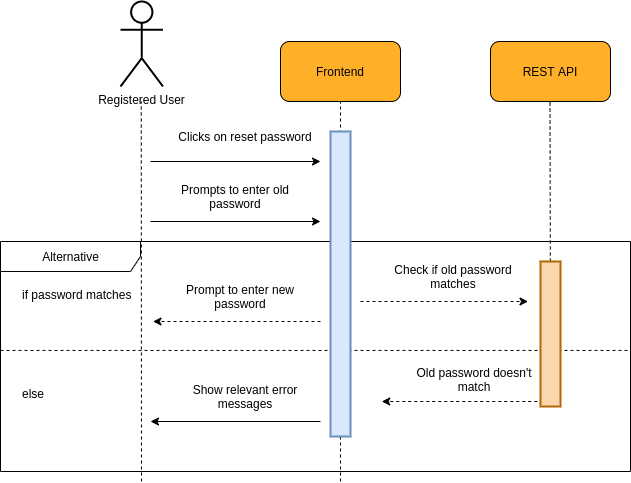

The diagram above was exported from draw.io. Its source (the exported page's mxGraphModel, read from the mxfile embedded in the PNG):
<mxGraphModel dx="1952" dy="981" grid="1" gridSize="10" guides="1" tooltips="1" connect="1" arrows="1" fold="1" page="1" pageScale="1" pageWidth="850" pageHeight="1100" math="0" shadow="0">
  <root>
    <mxCell id="0" />
    <mxCell id="1" parent="0" />
    <mxCell id="eZJfRjF90Ki5VZ0_ZDwp-1" value="Alternative" style="shape=umlFrame;tabWidth=110;tabHeight=30;tabPosition=left;html=1;boundedLbl=1;labelInHeader=1;width=140;height=30;fillColor=none;fontSize=12;strokeWidth=1;" vertex="1" parent="1">
      <mxGeometry x="-50" y="340" width="630" height="230" as="geometry" />
    </mxCell>
    <mxCell id="eZJfRjF90Ki5VZ0_ZDwp-2" value="if password matches" style="text;fillColor=none;fontSize=12;" vertex="1" parent="eZJfRjF90Ki5VZ0_ZDwp-1">
      <mxGeometry width="100" height="20" relative="1" as="geometry">
        <mxPoint x="20" y="40" as="offset" />
      </mxGeometry>
    </mxCell>
    <mxCell id="eZJfRjF90Ki5VZ0_ZDwp-3" value="else" style="line;strokeWidth=1;dashed=1;labelPosition=center;verticalLabelPosition=bottom;align=left;verticalAlign=top;spacingLeft=20;spacingTop=15;fillColor=none;fontSize=12;" vertex="1" parent="eZJfRjF90Ki5VZ0_ZDwp-1">
      <mxGeometry y="93.70370370370371" width="630" height="30.496296296296293" as="geometry" />
    </mxCell>
    <mxCell id="eZJfRjF90Ki5VZ0_ZDwp-21" value="" style="endArrow=classic;html=1;rounded=0;strokeWidth=1;jumpSize=6;dashed=1;fontSize=12;" edge="1" parent="eZJfRjF90Ki5VZ0_ZDwp-1">
      <mxGeometry width="50" height="50" relative="1" as="geometry">
        <mxPoint x="548.75" y="159.99925925925925" as="sourcePoint" />
        <mxPoint x="381.25" y="159.99925925925925" as="targetPoint" />
      </mxGeometry>
    </mxCell>
    <mxCell id="eZJfRjF90Ki5VZ0_ZDwp-20" value="&lt;span style=&quot;background-color: rgb(255 , 255 , 255) ; font-size: 12px&quot;&gt;Old password doesn't match&lt;/span&gt;" style="text;html=1;strokeColor=none;fillColor=none;align=center;verticalAlign=middle;whiteSpace=wrap;rounded=0;fontSize=12;" vertex="1" parent="eZJfRjF90Ki5VZ0_ZDwp-1">
      <mxGeometry x="398.75" y="124.19925925925926" width="150" height="27.600000000000005" as="geometry" />
    </mxCell>
    <mxCell id="eZJfRjF90Ki5VZ0_ZDwp-19" value="&lt;span style=&quot;background-color: rgb(255 , 255 , 255) ; font-size: 12px&quot;&gt;Check if old password matches&lt;/span&gt;" style="text;html=1;strokeColor=none;fillColor=none;align=center;verticalAlign=middle;whiteSpace=wrap;rounded=0;fontSize=12;" vertex="1" parent="eZJfRjF90Ki5VZ0_ZDwp-1">
      <mxGeometry x="377.5" y="20" width="150" height="30" as="geometry" />
    </mxCell>
    <mxCell id="eZJfRjF90Ki5VZ0_ZDwp-18" value="" style="endArrow=classic;html=1;rounded=0;strokeWidth=1;jumpSize=6;dashed=1;fontSize=12;" edge="1" parent="eZJfRjF90Ki5VZ0_ZDwp-1">
      <mxGeometry width="50" height="50" relative="1" as="geometry">
        <mxPoint x="360" y="60" as="sourcePoint" />
        <mxPoint x="527.5" y="60" as="targetPoint" />
      </mxGeometry>
    </mxCell>
    <mxCell id="eZJfRjF90Ki5VZ0_ZDwp-4" value="" style="group;fontSize=12;" vertex="1" connectable="0" parent="1">
      <mxGeometry x="230" y="140" width="120" height="60" as="geometry" />
    </mxCell>
    <mxCell id="eZJfRjF90Ki5VZ0_ZDwp-5" value="" style="rounded=1;whiteSpace=wrap;html=1;fillColor=#FFAF28;fontSize=12;" vertex="1" parent="eZJfRjF90Ki5VZ0_ZDwp-4">
      <mxGeometry width="120" height="60" as="geometry" />
    </mxCell>
    <mxCell id="eZJfRjF90Ki5VZ0_ZDwp-6" value="&lt;font style=&quot;font-size: 12px;&quot;&gt;Frontend&lt;/font&gt;" style="text;html=1;strokeColor=none;fillColor=none;align=center;verticalAlign=middle;whiteSpace=wrap;rounded=0;fontSize=12;" vertex="1" parent="eZJfRjF90Ki5VZ0_ZDwp-4">
      <mxGeometry x="30" y="15" width="60" height="30" as="geometry" />
    </mxCell>
    <mxCell id="eZJfRjF90Ki5VZ0_ZDwp-7" value="" style="group;fontSize=12;" vertex="1" connectable="0" parent="1">
      <mxGeometry x="440" y="140" width="120" height="60" as="geometry" />
    </mxCell>
    <mxCell id="eZJfRjF90Ki5VZ0_ZDwp-8" value="" style="rounded=1;whiteSpace=wrap;html=1;fillColor=#FFAF28;fontSize=12;" vertex="1" parent="eZJfRjF90Ki5VZ0_ZDwp-7">
      <mxGeometry width="120" height="60" as="geometry" />
    </mxCell>
    <mxCell id="eZJfRjF90Ki5VZ0_ZDwp-9" value="&lt;font style=&quot;font-size: 12px;&quot;&gt;REST API&lt;/font&gt;" style="text;html=1;strokeColor=none;fillColor=none;align=center;verticalAlign=middle;whiteSpace=wrap;rounded=0;fontSize=12;" vertex="1" parent="eZJfRjF90Ki5VZ0_ZDwp-7">
      <mxGeometry x="30" y="15" width="60" height="30" as="geometry" />
    </mxCell>
    <mxCell id="eZJfRjF90Ki5VZ0_ZDwp-10" value="" style="endArrow=none;dashed=1;html=1;rounded=0;entryX=0.5;entryY=1;entryDx=0;entryDy=0;jumpSize=6;strokeWidth=1;fontSize=12;" edge="1" parent="1" target="eZJfRjF90Ki5VZ0_ZDwp-5">
      <mxGeometry width="50" height="50" relative="1" as="geometry">
        <mxPoint x="290" y="580" as="sourcePoint" />
        <mxPoint x="440" y="250" as="targetPoint" />
      </mxGeometry>
    </mxCell>
    <mxCell id="eZJfRjF90Ki5VZ0_ZDwp-11" value="" style="endArrow=none;dashed=1;html=1;rounded=0;entryX=0.5;entryY=1;entryDx=0;entryDy=0;jumpSize=6;strokeWidth=1;startArrow=none;fontSize=12;" edge="1" parent="1" source="eZJfRjF90Ki5VZ0_ZDwp-25">
      <mxGeometry width="50" height="50" relative="1" as="geometry">
        <mxPoint x="499.5" y="582" as="sourcePoint" />
        <mxPoint x="499.5" y="200" as="targetPoint" />
      </mxGeometry>
    </mxCell>
    <mxCell id="eZJfRjF90Ki5VZ0_ZDwp-12" value="Registered User" style="shape=umlActor;verticalLabelPosition=bottom;verticalAlign=top;html=1;outlineConnect=0;rounded=1;strokeWidth=2;fontSize=12;" vertex="1" parent="1">
      <mxGeometry x="70" y="100" width="42.5" height="85" as="geometry" />
    </mxCell>
    <mxCell id="eZJfRjF90Ki5VZ0_ZDwp-13" value="" style="endArrow=none;dashed=1;html=1;rounded=0;entryX=0.5;entryY=1;entryDx=0;entryDy=0;jumpSize=6;strokeWidth=1;fontSize=12;" edge="1" parent="1">
      <mxGeometry width="50" height="50" relative="1" as="geometry">
        <mxPoint x="91" y="580" as="sourcePoint" />
        <mxPoint x="90.75" y="200" as="targetPoint" />
      </mxGeometry>
    </mxCell>
    <mxCell id="eZJfRjF90Ki5VZ0_ZDwp-14" value="" style="endArrow=classic;html=1;rounded=0;strokeWidth=1;jumpSize=6;fontSize=12;" edge="1" parent="1">
      <mxGeometry width="50" height="50" relative="1" as="geometry">
        <mxPoint x="100" y="260" as="sourcePoint" />
        <mxPoint x="270" y="260" as="targetPoint" />
      </mxGeometry>
    </mxCell>
    <mxCell id="eZJfRjF90Ki5VZ0_ZDwp-15" value="&lt;span style=&quot;background-color: rgb(255 , 255 , 255) ; font-size: 12px&quot;&gt;Clicks on reset password&lt;/span&gt;" style="text;html=1;strokeColor=none;fillColor=none;align=center;verticalAlign=middle;whiteSpace=wrap;rounded=0;fontSize=12;" vertex="1" parent="1">
      <mxGeometry x="120" y="220" width="150" height="30" as="geometry" />
    </mxCell>
    <mxCell id="eZJfRjF90Ki5VZ0_ZDwp-16" value="" style="endArrow=classic;html=1;rounded=0;strokeWidth=1;jumpSize=6;fontSize=12;" edge="1" parent="1">
      <mxGeometry width="50" height="50" relative="1" as="geometry">
        <mxPoint x="100" y="320" as="sourcePoint" />
        <mxPoint x="270" y="320" as="targetPoint" />
      </mxGeometry>
    </mxCell>
    <mxCell id="eZJfRjF90Ki5VZ0_ZDwp-17" value="&lt;span style=&quot;background-color: rgb(255 , 255 , 255)&quot;&gt;Prompts to enter old password&lt;/span&gt;" style="text;html=1;strokeColor=none;fillColor=none;align=center;verticalAlign=middle;whiteSpace=wrap;rounded=0;fontSize=12;" vertex="1" parent="1">
      <mxGeometry x="110" y="280" width="150" height="30" as="geometry" />
    </mxCell>
    <mxCell id="eZJfRjF90Ki5VZ0_ZDwp-22" value="" style="endArrow=classic;html=1;rounded=0;strokeWidth=1;jumpSize=6;fontSize=12;" edge="1" parent="1">
      <mxGeometry width="50" height="50" relative="1" as="geometry">
        <mxPoint x="270" y="520" as="sourcePoint" />
        <mxPoint x="100" y="520" as="targetPoint" />
      </mxGeometry>
    </mxCell>
    <mxCell id="eZJfRjF90Ki5VZ0_ZDwp-23" value="&lt;span style=&quot;background-color: rgb(255, 255, 255); font-size: 12px;&quot;&gt;Show relevant error messages&lt;/span&gt;" style="text;html=1;strokeColor=none;fillColor=none;align=center;verticalAlign=middle;whiteSpace=wrap;rounded=0;fontSize=12;" vertex="1" parent="1">
      <mxGeometry x="120" y="480" width="150" height="30" as="geometry" />
    </mxCell>
    <mxCell id="eZJfRjF90Ki5VZ0_ZDwp-24" value="" style="rounded=0;whiteSpace=wrap;html=1;fontSize=12;strokeWidth=2;fillColor=#dae8fc;strokeColor=#6c8ebf;" vertex="1" parent="1">
      <mxGeometry x="280" y="230" width="20" height="305" as="geometry" />
    </mxCell>
    <mxCell id="eZJfRjF90Ki5VZ0_ZDwp-25" value="" style="rounded=0;whiteSpace=wrap;html=1;fontSize=12;strokeWidth=2;fillColor=#fad7ac;strokeColor=#b46504;" vertex="1" parent="1">
      <mxGeometry x="490" y="360" width="20" height="145" as="geometry" />
    </mxCell>
    <mxCell id="eZJfRjF90Ki5VZ0_ZDwp-26" value="" style="endArrow=none;dashed=1;html=1;rounded=0;entryX=0.5;entryY=1;entryDx=0;entryDy=0;jumpSize=6;strokeWidth=1;fontSize=12;exitX=0.5;exitY=1;exitDx=0;exitDy=0;" edge="1" parent="1" target="eZJfRjF90Ki5VZ0_ZDwp-25" source="eZJfRjF90Ki5VZ0_ZDwp-25">
      <mxGeometry width="50" height="50" relative="1" as="geometry">
        <mxPoint x="500" y="580" as="sourcePoint" />
        <mxPoint x="499.5" y="200" as="targetPoint" />
      </mxGeometry>
    </mxCell>
    <mxCell id="eZJfRjF90Ki5VZ0_ZDwp-27" value="" style="endArrow=classic;html=1;rounded=0;strokeWidth=1;jumpSize=6;dashed=1;fontSize=12;" edge="1" parent="1">
      <mxGeometry width="50" height="50" relative="1" as="geometry">
        <mxPoint x="270" y="420" as="sourcePoint" />
        <mxPoint x="102.5" y="420" as="targetPoint" />
      </mxGeometry>
    </mxCell>
    <mxCell id="eZJfRjF90Ki5VZ0_ZDwp-28" value="&lt;span style=&quot;background-color: rgb(255 , 255 , 255) ; font-size: 12px&quot;&gt;Prompt to enter new password&lt;/span&gt;" style="text;html=1;strokeColor=none;fillColor=none;align=center;verticalAlign=middle;whiteSpace=wrap;rounded=0;fontSize=12;" vertex="1" parent="1">
      <mxGeometry x="110" y="380" width="160" height="30" as="geometry" />
    </mxCell>
  </root>
</mxGraphModel>